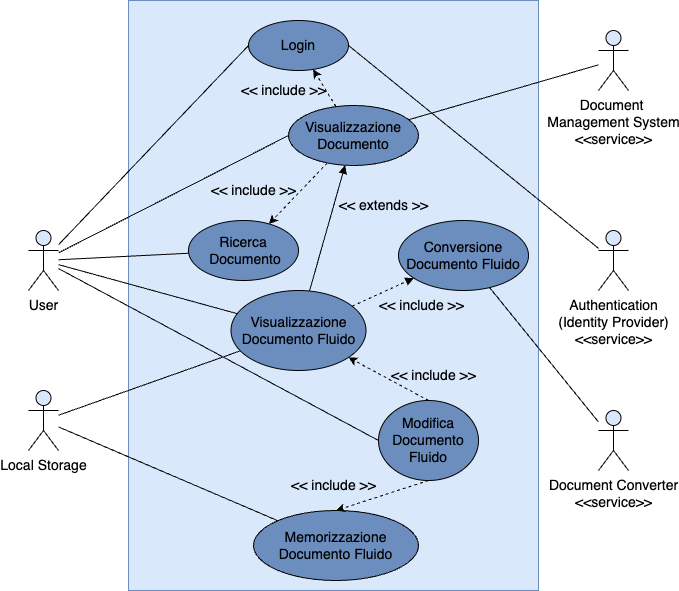

The diagram above was exported from draw.io. Its source (the exported page's mxGraphModel, read from the mxfile embedded in the PNG):
<mxGraphModel dx="1412" dy="806" grid="1" gridSize="10" guides="1" tooltips="1" connect="1" arrows="1" fold="1" page="1" pageScale="1" pageWidth="850" pageHeight="1100" math="0" shadow="0">
  <root>
    <mxCell id="0" />
    <mxCell id="1" parent="0" />
    <mxCell id="7OE0ms06HwQbtnijEo_u-57" value="" style="rounded=0;whiteSpace=wrap;html=1;fillColor=#dae8fc;strokeColor=#6c8ebf;fontSize=14;" parent="1" vertex="1">
      <mxGeometry x="200" y="150" width="410" height="590" as="geometry" />
    </mxCell>
    <mxCell id="7OE0ms06HwQbtnijEo_u-13" value="" style="rounded=0;orthogonalLoop=1;jettySize=auto;html=1;entryX=0;entryY=0.5;entryDx=0;entryDy=0;endArrow=none;endFill=0;fontSize=14;fillColor=#dae8fc;strokeColor=#000000;" parent="1" source="7OE0ms06HwQbtnijEo_u-5" target="7OE0ms06HwQbtnijEo_u-10" edge="1">
      <mxGeometry relative="1" as="geometry">
        <mxPoint x="220" y="180" as="targetPoint" />
      </mxGeometry>
    </mxCell>
    <mxCell id="7OE0ms06HwQbtnijEo_u-20" value="" style="edgeStyle=none;rounded=0;orthogonalLoop=1;jettySize=auto;html=1;endArrow=none;endFill=0;fontSize=14;fillColor=#dae8fc;strokeColor=#000000;" parent="1" source="7OE0ms06HwQbtnijEo_u-5" target="7OE0ms06HwQbtnijEo_u-18" edge="1">
      <mxGeometry relative="1" as="geometry">
        <mxPoint x="220" y="180" as="targetPoint" />
      </mxGeometry>
    </mxCell>
    <mxCell id="7OE0ms06HwQbtnijEo_u-30" value="" style="edgeStyle=none;rounded=0;orthogonalLoop=1;jettySize=auto;html=1;endArrow=none;endFill=0;entryX=0;entryY=0.5;entryDx=0;entryDy=0;fontSize=14;fillColor=#dae8fc;strokeColor=#000000;" parent="1" source="7OE0ms06HwQbtnijEo_u-5" target="7OE0ms06HwQbtnijEo_u-26" edge="1">
      <mxGeometry relative="1" as="geometry">
        <mxPoint x="220" y="180" as="targetPoint" />
      </mxGeometry>
    </mxCell>
    <mxCell id="7OE0ms06HwQbtnijEo_u-5" value="User" style="shape=umlActor;verticalLabelPosition=bottom;verticalAlign=top;html=1;outlineConnect=0;fillColor=#dae8fc;fontSize=14;strokeColor=#000000;" parent="1" vertex="1">
      <mxGeometry x="100" y="380" width="30" height="60" as="geometry" />
    </mxCell>
    <mxCell id="7OE0ms06HwQbtnijEo_u-17" value="" style="edgeStyle=none;rounded=0;orthogonalLoop=1;jettySize=auto;html=1;endArrow=none;endFill=0;exitX=1;exitY=0.5;exitDx=0;exitDy=0;fontSize=14;fillColor=#dae8fc;strokeColor=#000000;" parent="1" source="7OE0ms06HwQbtnijEo_u-10" target="7OE0ms06HwQbtnijEo_u-14" edge="1">
      <mxGeometry relative="1" as="geometry">
        <mxPoint x="450" y="95" as="targetPoint" />
      </mxGeometry>
    </mxCell>
    <mxCell id="7OE0ms06HwQbtnijEo_u-10" value="Login" style="ellipse;whiteSpace=wrap;html=1;fillColor=#6C8EBF;strokeColor=#000000;fontSize=14;" parent="1" vertex="1">
      <mxGeometry x="320" y="170" width="100" height="50" as="geometry" />
    </mxCell>
    <mxCell id="7OE0ms06HwQbtnijEo_u-14" value="Authentication&lt;br style=&quot;font-size: 14px;&quot;&gt;(Identity Provider)&lt;br style=&quot;font-size: 14px;&quot;&gt;&amp;lt;&amp;lt;service&amp;gt;&amp;gt;" style="shape=umlActor;verticalLabelPosition=bottom;verticalAlign=top;html=1;outlineConnect=0;fillColor=#dae8fc;fontSize=14;strokeColor=#000000;" parent="1" vertex="1">
      <mxGeometry x="670" y="380" width="30" height="60" as="geometry" />
    </mxCell>
    <mxCell id="7OE0ms06HwQbtnijEo_u-18" value="Ricerca&lt;br style=&quot;font-size: 14px;&quot;&gt;&amp;nbsp;Documento" style="ellipse;whiteSpace=wrap;html=1;fillColor=#6C8EBF;strokeColor=#000000;fontSize=14;" parent="1" vertex="1">
      <mxGeometry x="260" y="370" width="110" height="60" as="geometry" />
    </mxCell>
    <mxCell id="7OE0ms06HwQbtnijEo_u-22" value="" style="edgeStyle=none;rounded=0;orthogonalLoop=1;jettySize=auto;html=1;endArrow=classic;endFill=1;dashed=1;fillColor=#dae8fc;strokeColor=#000000;fontSize=14;" parent="1" source="7OE0ms06HwQbtnijEo_u-21" target="7OE0ms06HwQbtnijEo_u-18" edge="1">
      <mxGeometry relative="1" as="geometry" />
    </mxCell>
    <mxCell id="7OE0ms06HwQbtnijEo_u-56" value="" style="edgeStyle=none;rounded=0;orthogonalLoop=1;jettySize=auto;html=1;startArrow=none;startFill=0;endArrow=none;endFill=0;fontSize=14;fillColor=#dae8fc;strokeColor=#000000;" parent="1" source="7OE0ms06HwQbtnijEo_u-21" target="7OE0ms06HwQbtnijEo_u-52" edge="1">
      <mxGeometry relative="1" as="geometry">
        <mxPoint x="530" y="270" as="targetPoint" />
      </mxGeometry>
    </mxCell>
    <mxCell id="HJbVmF9L5eCKpw3SGLx1-1" value="" style="rounded=0;orthogonalLoop=1;jettySize=auto;html=1;dashed=1;fillColor=#dae8fc;strokeColor=#000000;fontSize=14;" parent="1" source="7OE0ms06HwQbtnijEo_u-21" target="7OE0ms06HwQbtnijEo_u-10" edge="1">
      <mxGeometry relative="1" as="geometry" />
    </mxCell>
    <mxCell id="7OE0ms06HwQbtnijEo_u-21" value="Visualizzazione Documento" style="ellipse;whiteSpace=wrap;html=1;fillColor=#6C8EBF;strokeColor=#000000;fontSize=14;" parent="1" vertex="1">
      <mxGeometry x="360" y="255" width="130" height="60" as="geometry" />
    </mxCell>
    <mxCell id="7OE0ms06HwQbtnijEo_u-23" value="&amp;lt;&amp;lt; include &amp;gt;&amp;gt;" style="text;html=1;align=center;verticalAlign=middle;resizable=0;points=[];autosize=1;strokeColor=none;fillColor=none;fontSize=14;" parent="1" vertex="1">
      <mxGeometry x="270" y="325" width="110" height="30" as="geometry" />
    </mxCell>
    <mxCell id="7OE0ms06HwQbtnijEo_u-26" value="Modifica Documento Fluido" style="ellipse;whiteSpace=wrap;html=1;fillColor=#6C8EBF;strokeColor=#000000;fontSize=14;" parent="1" vertex="1">
      <mxGeometry x="450" y="550" width="100" height="80" as="geometry" />
    </mxCell>
    <mxCell id="7OE0ms06HwQbtnijEo_u-27" value="" style="edgeStyle=none;rounded=0;orthogonalLoop=1;jettySize=auto;html=1;endArrow=classic;endFill=1;dashed=1;exitX=0.5;exitY=0;exitDx=0;exitDy=0;fillColor=#dae8fc;strokeColor=#000000;fontSize=14;" parent="1" source="7OE0ms06HwQbtnijEo_u-26" target="7OE0ms06HwQbtnijEo_u-39" edge="1">
      <mxGeometry relative="1" as="geometry">
        <mxPoint x="355" y="390" as="sourcePoint" />
        <mxPoint x="490" y="580" as="targetPoint" />
      </mxGeometry>
    </mxCell>
    <mxCell id="7OE0ms06HwQbtnijEo_u-28" value="&amp;lt;&amp;lt; include &amp;gt;&amp;gt;" style="text;html=1;align=center;verticalAlign=middle;resizable=0;points=[];autosize=1;strokeColor=none;fillColor=none;fontSize=14;" parent="1" vertex="1">
      <mxGeometry x="450" y="510" width="110" height="30" as="geometry" />
    </mxCell>
    <mxCell id="7doHqzztuBdldI2ucD-e-6" value="" style="rounded=0;orthogonalLoop=1;jettySize=auto;html=1;endArrow=none;endFill=0;fontSize=14;fillColor=#dae8fc;strokeColor=#000000;" parent="1" source="7OE0ms06HwQbtnijEo_u-35" target="7doHqzztuBdldI2ucD-e-1" edge="1">
      <mxGeometry relative="1" as="geometry">
        <mxPoint x="250" y="690" as="targetPoint" />
      </mxGeometry>
    </mxCell>
    <mxCell id="7OE0ms06HwQbtnijEo_u-35" value="Memorizzazione Documento Fluido" style="ellipse;whiteSpace=wrap;html=1;fillColor=#6C8EBF;strokeColor=#000000;fontSize=14;" parent="1" vertex="1">
      <mxGeometry x="325" y="660" width="165" height="70" as="geometry" />
    </mxCell>
    <mxCell id="7OE0ms06HwQbtnijEo_u-37" value="&amp;lt;&amp;lt; include &amp;gt;&amp;gt;" style="text;html=1;align=center;verticalAlign=middle;resizable=0;points=[];autosize=1;strokeColor=none;fillColor=none;fontSize=14;" parent="1" vertex="1">
      <mxGeometry x="350" y="620" width="110" height="30" as="geometry" />
    </mxCell>
    <mxCell id="7OE0ms06HwQbtnijEo_u-38" value="" style="edgeStyle=none;rounded=0;orthogonalLoop=1;jettySize=auto;html=1;endArrow=classic;endFill=1;dashed=1;entryX=0.5;entryY=0;entryDx=0;entryDy=0;exitX=0.5;exitY=1;exitDx=0;exitDy=0;fillColor=#dae8fc;strokeColor=#000000;fontSize=14;" parent="1" source="7OE0ms06HwQbtnijEo_u-26" target="7OE0ms06HwQbtnijEo_u-35" edge="1">
      <mxGeometry relative="1" as="geometry">
        <mxPoint x="340" y="700" as="sourcePoint" />
        <mxPoint x="350" y="570" as="targetPoint" />
      </mxGeometry>
    </mxCell>
    <mxCell id="7OE0ms06HwQbtnijEo_u-41" value="" style="edgeStyle=none;rounded=0;orthogonalLoop=1;jettySize=auto;html=1;endArrow=block;endFill=1;startArrow=none;startFill=0;fillColor=#dae8fc;strokeColor=#000000;fontSize=14;" parent="1" source="7OE0ms06HwQbtnijEo_u-39" target="7OE0ms06HwQbtnijEo_u-21" edge="1">
      <mxGeometry relative="1" as="geometry">
        <mxPoint x="410" y="520" as="targetPoint" />
      </mxGeometry>
    </mxCell>
    <mxCell id="7OE0ms06HwQbtnijEo_u-47" value="" style="edgeStyle=none;rounded=0;orthogonalLoop=1;jettySize=auto;html=1;startArrow=none;startFill=0;endArrow=block;endFill=1;dashed=1;fillColor=#dae8fc;strokeColor=#000000;fontSize=14;" parent="1" source="7OE0ms06HwQbtnijEo_u-39" target="7OE0ms06HwQbtnijEo_u-46" edge="1">
      <mxGeometry relative="1" as="geometry" />
    </mxCell>
    <mxCell id="7doHqzztuBdldI2ucD-e-8" value="" style="edgeStyle=none;rounded=0;orthogonalLoop=1;jettySize=auto;html=1;endArrow=none;endFill=0;fontSize=14;fillColor=#dae8fc;strokeColor=#000000;" parent="1" source="7OE0ms06HwQbtnijEo_u-39" target="7doHqzztuBdldI2ucD-e-1" edge="1">
      <mxGeometry relative="1" as="geometry">
        <mxPoint x="260" y="480" as="targetPoint" />
      </mxGeometry>
    </mxCell>
    <mxCell id="7OE0ms06HwQbtnijEo_u-39" value="Visualizzazione Documento Fluido" style="ellipse;whiteSpace=wrap;html=1;fillColor=#6C8EBF;strokeColor=#000000;fontSize=14;" parent="1" vertex="1">
      <mxGeometry x="302.5" y="440" width="135" height="80" as="geometry" />
    </mxCell>
    <mxCell id="7OE0ms06HwQbtnijEo_u-42" value="&amp;lt;&amp;lt; extends &amp;gt;&amp;gt;" style="text;html=1;align=center;verticalAlign=middle;resizable=0;points=[];autosize=1;strokeColor=none;fillColor=none;fontSize=14;" parent="1" vertex="1">
      <mxGeometry x="400" y="340" width="110" height="30" as="geometry" />
    </mxCell>
    <mxCell id="7OE0ms06HwQbtnijEo_u-43" value="" style="edgeStyle=none;rounded=0;orthogonalLoop=1;jettySize=auto;html=1;endArrow=none;endFill=0;entryX=0;entryY=0.5;entryDx=0;entryDy=0;fontSize=14;fillColor=#dae8fc;strokeColor=#000000;" parent="1" source="7OE0ms06HwQbtnijEo_u-5" target="7OE0ms06HwQbtnijEo_u-21" edge="1">
      <mxGeometry relative="1" as="geometry">
        <mxPoint x="110" y="318.8461538461538" as="sourcePoint" />
        <mxPoint x="300.53890121173845" y="304.1893152914048" as="targetPoint" />
      </mxGeometry>
    </mxCell>
    <mxCell id="7OE0ms06HwQbtnijEo_u-44" value="" style="edgeStyle=none;rounded=0;orthogonalLoop=1;jettySize=auto;html=1;endArrow=none;endFill=0;fontSize=14;fillColor=#dae8fc;strokeColor=#000000;" parent="1" source="7OE0ms06HwQbtnijEo_u-5" target="7OE0ms06HwQbtnijEo_u-39" edge="1">
      <mxGeometry relative="1" as="geometry">
        <mxPoint x="110" y="323.81818181818187" as="sourcePoint" />
        <mxPoint x="370" y="390" as="targetPoint" />
      </mxGeometry>
    </mxCell>
    <mxCell id="7OE0ms06HwQbtnijEo_u-50" value="" style="edgeStyle=none;rounded=0;orthogonalLoop=1;jettySize=auto;html=1;startArrow=none;startFill=0;endArrow=none;endFill=0;fontSize=14;fillColor=#dae8fc;strokeColor=#000000;" parent="1" source="7OE0ms06HwQbtnijEo_u-46" target="7OE0ms06HwQbtnijEo_u-49" edge="1">
      <mxGeometry relative="1" as="geometry" />
    </mxCell>
    <mxCell id="7OE0ms06HwQbtnijEo_u-46" value="Conversione Documento Fluido" style="ellipse;whiteSpace=wrap;html=1;fillColor=#6C8EBF;strokeColor=#000000;fontSize=14;" parent="1" vertex="1">
      <mxGeometry x="470" y="370" width="130" height="70" as="geometry" />
    </mxCell>
    <mxCell id="7OE0ms06HwQbtnijEo_u-48" value="&amp;lt;&amp;lt; include &amp;gt;&amp;gt;" style="text;html=1;align=center;verticalAlign=middle;resizable=0;points=[];autosize=1;strokeColor=none;fillColor=none;fontSize=14;" parent="1" vertex="1">
      <mxGeometry x="437.5" y="440" width="110" height="30" as="geometry" />
    </mxCell>
    <mxCell id="7OE0ms06HwQbtnijEo_u-49" value="Document Converter&lt;br style=&quot;font-size: 14px;&quot;&gt;&amp;lt;&amp;lt;service&amp;gt;&amp;gt;" style="shape=umlActor;verticalLabelPosition=bottom;verticalAlign=top;html=1;outlineConnect=0;fillColor=#dae8fc;fontSize=14;strokeColor=#000000;" parent="1" vertex="1">
      <mxGeometry x="670" y="560" width="30" height="60" as="geometry" />
    </mxCell>
    <mxCell id="7OE0ms06HwQbtnijEo_u-52" value="Document &lt;br style=&quot;font-size: 14px;&quot;&gt;Management System&lt;br style=&quot;font-size: 14px;&quot;&gt;&amp;lt;&amp;lt;service&amp;gt;&amp;gt;" style="shape=umlActor;verticalLabelPosition=bottom;verticalAlign=top;html=1;outlineConnect=0;fillColor=#dae8fc;fontSize=14;strokeColor=#000000;" parent="1" vertex="1">
      <mxGeometry x="670" y="180" width="30" height="60" as="geometry" />
    </mxCell>
    <mxCell id="7doHqzztuBdldI2ucD-e-1" value="Local Storage" style="shape=umlActor;verticalLabelPosition=bottom;verticalAlign=top;html=1;outlineConnect=0;fillColor=#dae8fc;fontSize=14;strokeColor=#000000;" parent="1" vertex="1">
      <mxGeometry x="100" y="540" width="30" height="60" as="geometry" />
    </mxCell>
    <mxCell id="HJbVmF9L5eCKpw3SGLx1-2" value="&amp;lt;&amp;lt; include &amp;gt;&amp;gt;" style="text;html=1;align=center;verticalAlign=middle;resizable=0;points=[];autosize=1;strokeColor=none;fillColor=none;fontSize=14;" parent="1" vertex="1">
      <mxGeometry x="300" y="225" width="110" height="30" as="geometry" />
    </mxCell>
  </root>
</mxGraphModel>